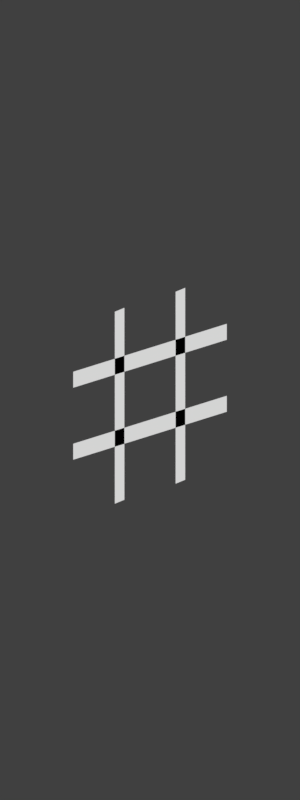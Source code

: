 # Source: glyphs.blend  (saved by Blender 2.78.0; exported with 4.5.12 LTS)
import bpy
from mathutils import Matrix  # noqa: F401  (used for matrix-valued properties, if any)

bpy.ops.wm.read_factory_settings(use_empty=True)
scene = bpy.context.scene
scene.name = 'Sharp'

# ---- collections
col_collection_1_002 = bpy.data.collections.new('Collection 1.002'); scene.collection.children.link(col_collection_1_002)

# ---- materials (node trees are filled in below, after node groups)
mat_sign = bpy.data.materials.new('Sign')
mat_sign.alpha_threshold = 0.0
mat_sign.use_transparent_shadow = False
mat_sign.diffuse_color = (1.0, 1.0, 1.0, 1.0)
mat_sign.roughness = 0.5

# ---- material node trees

# ---- world
world_world = bpy.data.worlds.new('World'); scene.world = world_world
world_world.use_nodes = True; world_world.node_tree.nodes.clear()
_N = world_world.node_tree.nodes; _L = world_world.node_tree.links
n0 = _N.new('ShaderNodeOutputWorld'); n0.name = 'World Output'; n0.location = (300, 300)
n1 = _N.new('ShaderNodeBackground'); n1.name = 'Background'; n1.location = (10, 300)
n1.inputs[0].default_value = (0.05088, 0.05088, 0.05088, 1.0)
_L.new(n1.outputs[0], n0.inputs[0])
n0.is_active_output = True
world_world.color = (0.0, 0.0, 0.0)
world_world.use_sun_shadow = False
world_world.sun_shadow_jitter_overblur = 0.0
world_world.cycles.sampling_method = 'MANUAL'

# ---- cameras
cam_camera = bpy.data.cameras.new('Camera')
cam_camera.type = 'ORTHO'
cam_camera.clip_end = 100.0
cam_camera.lens = 35.0
cam_camera.sensor_width = 32.0
cam_camera.sensor_height = 18.0
cam_camera.ortho_scale = 16.0
cam_camera.dof.focus_distance = 0.0
cam_camera.dof.aperture_fstop = 128.0

# ---- curves / text
cu_sharp = bpy.data.curves.new('Sharp', 'CURVE')
cu_sharp.dimensions = '2D'
_sp = cu_sharp.splines.new('BEZIER'); _sp.bezier_points.add(3)
_sp.bezier_points.foreach_set('co', [-1.92, 0.565, 0.0, -1.92, 0.245, 0.0, 1.92, 1.205, 0.0, 1.92, 1.525, 0.0])
_sp.bezier_points.foreach_set('handle_left', [-0.64, 0.885, 0.0, -1.92, 0.3517, 0.0, 0.64, 0.885, 0.0, 1.92, 1.418, 0.0])
_sp.bezier_points.foreach_set('handle_right', [-1.92, 0.4583, 0.0, -0.64, 0.565, 0.0, 1.92, 1.312, 0.0, 0.64, 1.205, 0.0])
for _p, _l, _r in zip(_sp.bezier_points, ['VECTOR', 'VECTOR', 'VECTOR', 'VECTOR'], ['VECTOR', 'VECTOR', 'VECTOR', 'VECTOR']): _p.handle_left_type = _l; _p.handle_right_type = _r
_sp.order_u = 0
_sp.order_v = 0
_sp.use_cyclic_u = True
_sp = cu_sharp.splines.new('BEZIER'); _sp.bezier_points.add(3)
_sp.bezier_points.foreach_set('co', [-1.92, -0.875, 0.0, -1.92, -1.195, 0.0, 1.92, -0.235, 0.0, 1.92, 0.085, 0.0])
_sp.bezier_points.foreach_set('handle_left', [-0.64, -0.555, 0.0, -1.92, -1.088, 0.0, 0.64, -0.555, 0.0, 1.92, -0.02167, 0.0])
_sp.bezier_points.foreach_set('handle_right', [-1.92, -0.9817, 0.0, -0.64, -0.875, 0.0, 1.92, -0.1283, 0.0, 0.64, -0.235, 0.0])
for _p, _l, _r in zip(_sp.bezier_points, ['VECTOR', 'VECTOR', 'VECTOR', 'VECTOR'], ['VECTOR', 'VECTOR', 'VECTOR', 'VECTOR']): _p.handle_left_type = _l; _p.handle_right_type = _r
_sp.order_u = 0
_sp.order_v = 0
_sp.use_cyclic_u = True
_sp = cu_sharp.splines.new('BEZIER'); _sp.bezier_points.add(3)
_sp.bezier_points.foreach_set('co', [-0.64, 1.845, 0.0, -0.64, -1.995, 0.0, -0.88, -2.075, 0.0, -0.88, 1.765, 0.0])
_sp.bezier_points.foreach_set('handle_left', [-0.72, 1.818, 0.0, -0.64, -0.715, 0.0, -0.8, -2.048, 0.0, -0.88, 0.485, 0.0])
_sp.bezier_points.foreach_set('handle_right', [-0.64, 0.565, 0.0, -0.72, -2.022, 0.0, -0.88, -0.795, 0.0, -0.8, 1.792, 0.0])
for _p, _l, _r in zip(_sp.bezier_points, ['VECTOR', 'VECTOR', 'VECTOR', 'VECTOR'], ['VECTOR', 'VECTOR', 'VECTOR', 'VECTOR']): _p.handle_left_type = _l; _p.handle_right_type = _r
_sp.order_u = 0
_sp.order_v = 0
_sp.use_cyclic_u = True
_sp = cu_sharp.splines.new('BEZIER'); _sp.bezier_points.add(3)
_sp.bezier_points.foreach_set('co', [0.88, 2.245, 0.0, 0.88, -1.595, 0.0, 0.64, -1.675, 0.0, 0.64, 2.165, 0.0])
_sp.bezier_points.foreach_set('handle_left', [0.8, 2.218, 0.0, 0.88, -0.315, 0.0, 0.72, -1.648, 0.0, 0.64, 0.885, 0.0])
_sp.bezier_points.foreach_set('handle_right', [0.88, 0.965, 0.0, 0.8, -1.622, 0.0, 0.64, -0.395, 0.0, 0.72, 2.192, 0.0])
for _p, _l, _r in zip(_sp.bezier_points, ['VECTOR', 'VECTOR', 'VECTOR', 'VECTOR'], ['VECTOR', 'VECTOR', 'VECTOR', 'VECTOR']): _p.handle_left_type = _l; _p.handle_right_type = _r
_sp.order_u = 0
_sp.order_v = 0
_sp.use_cyclic_u = True
cu_sharp.materials.append(mat_sign)
cu_sharp.use_path = True
cu_sharp.use_path_clamp = True
cu_sharp.bevel_resolution = 0
cu_sharp.fill_mode = 'BOTH'

# ---- objects
ob_sharp = bpy.data.objects.new('Sharp', cu_sharp)
ob_camera = bpy.data.objects.new('Camera', cam_camera)

# ---- transforms, parenting, visibility, modifiers, constraints
ob_sharp.location = (0.0, 0.0, 0.0)
ob_sharp.scale = (0.8, 1.0, 1.0)
ob_sharp.lineart.crease_threshold = 0.0
ob_camera.location = (0.0, 0.0, 16.0)
ob_camera.lock_rotations_4d = False
ob_camera.empty_display_type = 'ARROWS'
ob_camera.color = (0.0, 0.0, 0.0, 0.0)
ob_camera.display_type = 'WIRE'
ob_camera.lineart.crease_threshold = 0.0

# ---- collection membership
col_collection_1_002.objects.link(ob_sharp)
col_collection_1_002.objects.link(ob_camera)

# ---- scene / render settings (as saved in the file)
scene.camera = ob_camera
scene.frame_start = 1; scene.frame_end = 250; scene.frame_set(1)
scene.render.engine = 'BLENDER_EEVEE_NEXT'
scene.render.image_settings.compression = 100
scene.render.resolution_x = 96
scene.render.resolution_y = 256
scene.render.fps = 60
scene.render.dither_intensity = 0.0
scene.render.film_transparent = True
scene.render.use_placeholder = True
scene.render.use_overwrite = False
scene.cycles.use_denoising = False
scene.cycles.samples = 128
scene.cycles.sampling_pattern = 'TABULATED_SOBOL'
scene.cycles.light_sampling_threshold = 0.0
scene.cycles.use_adaptive_sampling = False
scene.cycles.use_light_tree = False
scene.cycles.blur_glossy = 0.0
scene.cycles.sample_clamp_indirect = 0.0
scene.view_settings.view_transform = 'Standard'
bpy.context.view_layer.update()

# ---- added for rendering (the .blend has no usable light): sun
light_auto_sun = bpy.data.lights.new('AutoSun', 'SUN')
light_auto_sun.energy = 3.0
light_auto_sun.angle = 0.0523599
ob_auto_sun = bpy.data.objects.new('AutoSun', light_auto_sun)
scene.collection.objects.link(ob_auto_sun)
ob_auto_sun.rotation_euler = (0.872665, 0.174533, 0.523599)
bpy.context.view_layer.update()
